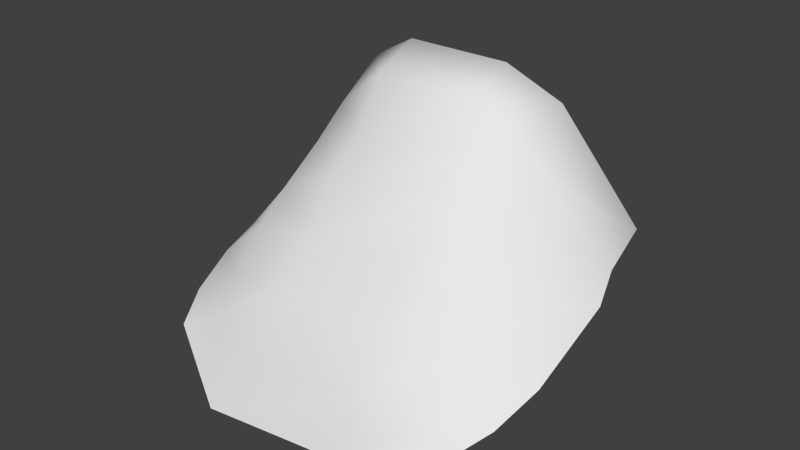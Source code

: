 # Source: Hut_Steps.blend  (saved by Blender 2.61.0; exported with 4.5.12 LTS)
import bpy
from mathutils import Matrix  # noqa: F401  (used for matrix-valued properties, if any)

bpy.ops.wm.read_factory_settings(use_empty=True)
scene = bpy.context.scene
scene.name = 'Scene'

# ---- collections
col_collection_1 = bpy.data.collections.new('Collection 1'); scene.collection.children.link(col_collection_1)

# ---- materials (node trees are filled in below, after node groups)
mat_initialshadinggroup = bpy.data.materials.new('initialShadingGroup')
mat_initialshadinggroup.alpha_threshold = 0.0
mat_initialshadinggroup.use_transparent_shadow = False
mat_initialshadinggroup.roughness = 0.5
mat_initialshadinggroup.line_color = (0.0, 0.0, 0.0, 1.0)

# ---- material node trees

# ---- world
world_world = bpy.data.worlds.new('World'); scene.world = world_world
world_world.color = (0.05088, 0.05088, 0.05088)
world_world.use_sun_shadow = False
world_world.sun_shadow_jitter_overblur = 0.0
world_world.cycles.sampling_method = 'MANUAL'
world_world.cycles.sample_map_resolution = 256

# ---- meshes
me_pcube12_002 = bpy.data.meshes.new('pCube12.002')
me_pcube12_002.from_pydata([(-0.7719, -0.08471, 0.7501), (-0.2023, -0.074, 0.9323), (-0.2529, 0.6633, 0.5445), (-0.4999, 0.5211, 0.5833), (0.1985, -0.074, 0.9323), (0.249, 0.6633, 0.5445), (0.768, -0.08471, 0.7501), (0.496, 0.5211, 0.5833), (-0.2529, 0.5869, 0.3192), (-0.4999, 0.3853, 0.3198), (0.249, 0.5869, 0.3192), (0.496, 0.3853, 0.3198), (-0.2529, 0.3698, 0.1386), (-0.5361, 0.2468, 0.1722), (0.249, 0.3698, 0.1386), (0.5323, 0.2468, 0.1722), (-0.2529, 0.2658, -0.04161), (-0.564, 0.09775, -0.04911), (0.249, 0.2658, -0.04161), (0.5601, 0.09775, -0.04911), (-0.2529, 0.02742, -0.2153), (-0.564, -0.001805, -0.2073), (0.249, 0.02742, -0.2153), (0.5601, -0.001805, -0.2073), (-0.2529, -0.1105, -0.4329), (-0.564, -0.1718, -0.4076), (0.249, -0.1105, -0.4329), (0.5601, -0.1718, -0.4076), (-0.2503, -0.3387, -0.6163), (-0.564, -0.3387, -0.6163), (0.2616, -0.3387, -0.6163), (0.5429, -0.2929, -0.532), (-0.3395, -0.5248, -0.7373), (-0.7457, -0.3918, -0.5963), (0.4264, -0.6065, -0.7656), (0.7418, -0.3918, -0.5963), (0.8304, -0.3414, -0.4117), (0.8784, -0.2779, -0.179), (0.8784, -0.2275, 0.005567), (0.8784, -0.1564, 0.2663), (0.8217, -0.106, 0.4509), (-0.8342, -0.3414, -0.4117), (-0.8822, -0.2779, -0.179), (-0.8822, -0.2275, 0.005567), (-0.8822, -0.1564, 0.2663), (-0.8256, -0.106, 0.4509)], [], [(45, 0, 9), (0, 3, 9), (44, 45, 13), (45, 9, 13), (43, 44, 17), (44, 13, 17), (42, 43, 21), (43, 17, 21), (41, 42, 25), (42, 21, 25), (33, 41, 29), (41, 25, 29), (6, 40, 11), (6, 11, 7), (40, 39, 15), (40, 15, 11), (39, 38, 19), (39, 19, 15), (38, 37, 23), (38, 23, 19), (37, 36, 27), (37, 27, 23), (36, 35, 31), (36, 31, 27), (30, 31, 34), (31, 35, 34), (29, 28, 32), (29, 32, 33), (26, 27, 31), (26, 31, 30), (24, 26, 28), (26, 30, 28), (25, 24, 28), (25, 28, 29), (22, 23, 26), (23, 27, 26), (20, 22, 26), (20, 26, 24), (21, 20, 24), (21, 24, 25), (18, 19, 22), (19, 23, 22), (16, 18, 22), (16, 22, 20), (17, 16, 20), (17, 20, 21), (14, 15, 18), (15, 19, 18), (12, 14, 18), (12, 18, 16), (13, 12, 16), (13, 16, 17), (10, 11, 14), (11, 15, 14), (8, 10, 14), (8, 14, 12), (9, 8, 12), (9, 12, 13), (5, 7, 10), (7, 11, 10), (2, 5, 10), (2, 10, 8), (3, 2, 8), (3, 8, 9), (4, 6, 7), (4, 7, 5), (1, 4, 5), (1, 5, 2), (0, 1, 3), (1, 2, 3), (28, 30, 34), (28, 34, 32)])
me_pcube12_002.polygons.foreach_set('use_smooth', [True] * 72)
_ca = me_pcube12_002.color_attributes.new('Col', 'BYTE_COLOR', 'CORNER')
_ca.data.foreach_set('color', [0.1384, 0.07819, 0.02624, 1.0, 0.04817, 0.02956, 0.01161, 1.0, 0.3467, 0.1812, 0.04667, 1.0, 0.04817, 0.02956, 0.01161, 1.0, 0.3467, 0.1812, 0.04667, 1.0, 0.3467, 0.1812, 0.04667, 1.0, 0.3419, 0.1779, 0.04519, 1.0, 0.1384, 0.07819, 0.02624, 1.0, 0.3467, 0.1812, 0.04667, 1.0, 0.1384, 0.07819, 0.02624, 1.0, 0.3467, 0.1812, 0.04667, 1.0, 0.3467, 0.1812, 0.04667, 1.0, 0.4125, 0.2423, 0.08022, 1.0, 0.3419, 0.1779, 0.04519, 1.0, 0.4072, 0.2423, 0.08228, 1.0, 0.3419, 0.1779, 0.04519, 1.0, 0.3467, 0.1812, 0.04667, 1.0, 0.4072, 0.2423, 0.08228, 1.0, 0.4125, 0.2423, 0.08022, 1.0, 0.4125, 0.2423, 0.08022, 1.0, 0.4072, 0.2423, 0.08228, 1.0, 0.4125, 0.2423, 0.08022, 1.0, 0.4072, 0.2423, 0.08228, 1.0, 0.4072, 0.2423, 0.08228, 1.0, 0.4125, 0.2423, 0.08022, 1.0, 0.4125, 0.2423, 0.08022, 1.0, 0.4125, 0.2423, 0.08022, 1.0, 0.4125, 0.2423, 0.08022, 1.0, 0.4072, 0.2423, 0.08228, 1.0, 0.4125, 0.2423, 0.08022, 1.0, 0.4125, 0.2423, 0.08022, 1.0, 0.4125, 0.2423, 0.08022, 1.0, 0.4125, 0.2423, 0.08022, 1.0, 0.4125, 0.2423, 0.08022, 1.0, 0.4125, 0.2423, 0.08022, 1.0, 0.4125, 0.2423, 0.08022, 1.0, 0.04519, 0.02843, 0.01161, 1.0, 0.1441, 0.08438, 0.03071, 1.0, 0.3467, 0.1812, 0.04667, 1.0, 0.04519, 0.02843, 0.01161, 1.0, 0.3467, 0.1812, 0.04667, 1.0, 0.3467, 0.1812, 0.04667, 1.0, 0.1441, 0.08438, 0.03071, 1.0, 0.147, 0.0865, 0.0319, 1.0, 0.3467, 0.1812, 0.04667, 1.0, 0.1441, 0.08438, 0.03071, 1.0, 0.3467, 0.1812, 0.04667, 1.0, 0.3467, 0.1812, 0.04667, 1.0, 0.147, 0.0865, 0.0319, 1.0, 0.147, 0.0865, 0.0319, 1.0, 0.3467, 0.1812, 0.04667, 1.0, 0.147, 0.0865, 0.0319, 1.0, 0.3467, 0.1812, 0.04667, 1.0, 0.3467, 0.1812, 0.04667, 1.0, 0.147, 0.0865, 0.0319, 1.0, 0.147, 0.0865, 0.0319, 1.0, 0.3467, 0.1812, 0.04667, 1.0, 0.147, 0.0865, 0.0319, 1.0, 0.3467, 0.1812, 0.04667, 1.0, 0.3467, 0.1812, 0.04667, 1.0, 0.147, 0.0865, 0.0319, 1.0, 0.147, 0.0865, 0.0319, 1.0, 0.3467, 0.1812, 0.04667, 1.0, 0.147, 0.0865, 0.0319, 1.0, 0.3467, 0.1812, 0.04667, 1.0, 0.3467, 0.1812, 0.04667, 1.0, 0.147, 0.0865, 0.0319, 1.0, 0.147, 0.0865, 0.03071, 1.0, 0.2122, 0.1248, 0.04092, 1.0, 0.147, 0.0865, 0.0319, 1.0, 0.2122, 0.1248, 0.04092, 1.0, 0.3467, 0.1812, 0.04667, 1.0, 0.2122, 0.1248, 0.04092, 1.0, 0.2122, 0.1248, 0.04092, 1.0, 0.1301, 0.07421, 0.02416, 1.0, 0.2122, 0.1248, 0.04092, 1.0, 0.147, 0.0865, 0.03071, 1.0, 0.1301, 0.07421, 0.02416, 1.0, 0.4125, 0.2423, 0.08022, 1.0, 0.4125, 0.2423, 0.08022, 1.0, 0.1683, 0.09759, 0.0331, 1.0, 0.4125, 0.2423, 0.08022, 1.0, 0.1683, 0.09759, 0.0331, 1.0, 0.4125, 0.2423, 0.08022, 1.0, 0.4125, 0.2423, 0.08022, 1.0, 0.3467, 0.1812, 0.04667, 1.0, 0.2122, 0.1248, 0.04092, 1.0, 0.4125, 0.2423, 0.08022, 1.0, 0.2122, 0.1248, 0.04092, 1.0, 0.2122, 0.1248, 0.04092, 1.0, 0.4125, 0.2423, 0.08022, 1.0, 0.4125, 0.2423, 0.08022, 1.0, 0.4125, 0.2423, 0.08022, 1.0, 0.4125, 0.2423, 0.08022, 1.0, 0.2122, 0.1248, 0.04092, 1.0, 0.4125, 0.2423, 0.08022, 1.0, 0.4125, 0.2423, 0.08022, 1.0, 0.4125, 0.2423, 0.08022, 1.0, 0.4125, 0.2423, 0.08022, 1.0, 0.4125, 0.2423, 0.08022, 1.0, 0.4125, 0.2423, 0.08022, 1.0, 0.4125, 0.2423, 0.08022, 1.0, 0.3467, 0.1812, 0.04667, 1.0, 0.3467, 0.1812, 0.04667, 1.0, 0.4125, 0.2423, 0.08022, 1.0, 0.3467, 0.1812, 0.04667, 1.0, 0.3467, 0.1812, 0.04667, 1.0, 0.4125, 0.2423, 0.08022, 1.0, 0.3467, 0.1812, 0.04667, 1.0, 0.3467, 0.1812, 0.04667, 1.0, 0.4125, 0.2423, 0.08022, 1.0, 0.3467, 0.1812, 0.04667, 1.0, 0.4125, 0.2423, 0.08022, 1.0, 0.4125, 0.2423, 0.08022, 1.0, 0.4072, 0.2423, 0.08228, 1.0, 0.3467, 0.1812, 0.04667, 1.0, 0.4125, 0.2423, 0.08022, 1.0, 0.4072, 0.2423, 0.08228, 1.0, 0.4125, 0.2423, 0.08022, 1.0, 0.4125, 0.2423, 0.08022, 1.0, 0.4125, 0.2423, 0.08022, 1.0, 0.3467, 0.1812, 0.04667, 1.0, 0.3467, 0.1812, 0.04667, 1.0, 0.3467, 0.1812, 0.04667, 1.0, 0.3467, 0.1812, 0.04667, 1.0, 0.3467, 0.1812, 0.04667, 1.0, 0.4125, 0.2423, 0.08022, 1.0, 0.4125, 0.2423, 0.08022, 1.0, 0.3467, 0.1812, 0.04667, 1.0, 0.4125, 0.2423, 0.08022, 1.0, 0.3467, 0.1812, 0.04667, 1.0, 0.3467, 0.1812, 0.04667, 1.0, 0.4072, 0.2423, 0.08228, 1.0, 0.4125, 0.2423, 0.08022, 1.0, 0.3467, 0.1812, 0.04667, 1.0, 0.4072, 0.2423, 0.08228, 1.0, 0.3467, 0.1812, 0.04667, 1.0, 0.4072, 0.2423, 0.08228, 1.0, 0.3467, 0.1812, 0.04667, 1.0, 0.3467, 0.1812, 0.04667, 1.0, 0.4125, 0.2423, 0.08022, 1.0, 0.3467, 0.1812, 0.04667, 1.0, 0.3467, 0.1812, 0.04667, 1.0, 0.4125, 0.2423, 0.08022, 1.0, 0.3467, 0.1812, 0.04667, 1.0, 0.3467, 0.1812, 0.04667, 1.0, 0.4125, 0.2423, 0.08022, 1.0, 0.3467, 0.1812, 0.04667, 1.0, 0.4125, 0.2423, 0.08022, 1.0, 0.4125, 0.2423, 0.08022, 1.0, 0.3467, 0.1812, 0.04667, 1.0, 0.3467, 0.1812, 0.04667, 1.0, 0.4125, 0.2423, 0.08022, 1.0, 0.3467, 0.1812, 0.04667, 1.0, 0.4125, 0.2423, 0.08022, 1.0, 0.4072, 0.2423, 0.08228, 1.0, 0.4125, 0.2423, 0.08022, 1.0, 0.3467, 0.1812, 0.04667, 1.0, 0.3467, 0.1812, 0.04667, 1.0, 0.3467, 0.1812, 0.04667, 1.0, 0.3467, 0.1812, 0.04667, 1.0, 0.3467, 0.1812, 0.04667, 1.0, 0.4125, 0.2423, 0.08022, 1.0, 0.4125, 0.2423, 0.08022, 1.0, 0.3467, 0.1812, 0.04667, 1.0, 0.4125, 0.2423, 0.08022, 1.0, 0.3467, 0.1812, 0.04667, 1.0, 0.3467, 0.1812, 0.04667, 1.0, 0.3467, 0.1812, 0.04667, 1.0, 0.4125, 0.2423, 0.08022, 1.0, 0.3467, 0.1812, 0.04667, 1.0, 0.3467, 0.1812, 0.04667, 1.0, 0.3467, 0.1812, 0.04667, 1.0, 0.3467, 0.1812, 0.04667, 1.0, 0.4125, 0.2423, 0.08022, 1.0, 0.3467, 0.1812, 0.04667, 1.0, 0.4125, 0.2423, 0.08022, 1.0, 0.3467, 0.1812, 0.04667, 1.0, 0.3467, 0.1812, 0.04667, 1.0, 0.4125, 0.2423, 0.08022, 1.0, 0.4125, 0.2423, 0.08022, 1.0, 0.4125, 0.2423, 0.08022, 1.0, 0.4125, 0.2423, 0.08022, 1.0, 0.4125, 0.2423, 0.08022, 1.0, 0.4125, 0.2423, 0.08022, 1.0, 0.4125, 0.2423, 0.08022, 1.0, 0.3467, 0.1812, 0.04667, 1.0, 0.4125, 0.2423, 0.08022, 1.0, 0.4125, 0.2423, 0.08022, 1.0, 0.3467, 0.1812, 0.04667, 1.0, 0.4125, 0.2423, 0.08022, 1.0, 0.3467, 0.1812, 0.04667, 1.0, 0.04519, 0.02843, 0.01161, 1.0, 0.04519, 0.02843, 0.01161, 1.0, 0.3467, 0.1812, 0.04667, 1.0, 0.04519, 0.02843, 0.01161, 1.0, 0.3467, 0.1812, 0.04667, 1.0, 0.4125, 0.2423, 0.08022, 1.0, 0.04519, 0.02843, 0.01161, 1.0, 0.04519, 0.02843, 0.01161, 1.0, 0.4125, 0.2423, 0.08022, 1.0, 0.04519, 0.02843, 0.01161, 1.0, 0.4125, 0.2423, 0.08022, 1.0, 0.4125, 0.2423, 0.08022, 1.0, 0.04519, 0.02843, 0.01161, 1.0, 0.04519, 0.02843, 0.01161, 1.0, 0.3467, 0.1812, 0.04667, 1.0, 0.04519, 0.02843, 0.01161, 1.0, 0.4125, 0.2423, 0.08022, 1.0, 0.3467, 0.1812, 0.04667, 1.0, 0.4125, 0.2423, 0.08022, 1.0, 0.2122, 0.1248, 0.04092, 1.0, 0.1301, 0.07421, 0.02416, 1.0, 0.4125, 0.2423, 0.08022, 1.0, 0.1301, 0.07421, 0.02416, 1.0, 0.1683, 0.09759, 0.0331, 1.0])
me_pcube12_002.materials.append(mat_initialshadinggroup)
me_pcube12_002.use_remesh_preserve_volume = False
me_pcube12_002.use_remesh_preserve_attributes = False
me_pcube12_002.use_mirror_vertex_groups = False
me_pcube12_002.update()

# ---- objects
ob_mesh_001 = bpy.data.objects.new('Mesh.001', me_pcube12_002)

# ---- transforms, parenting, visibility, modifiers, constraints
ob_mesh_001.location = (0.3432, 0.6363, 2.195)
ob_mesh_001.rotation_euler = (1.452, -0.0, 3.142)
ob_mesh_001.scale = (83.09, 83.09, 83.09)
ob_mesh_001.show_in_front = True
ob_mesh_001.lineart.crease_threshold = 0.0

# ---- collection membership
col_collection_1.objects.link(ob_mesh_001)

# ---- scene / render settings (as saved in the file)
scene.frame_start = 1; scene.frame_end = 250; scene.frame_set(113)
scene.render.engine = 'BLENDER_EEVEE_NEXT'
scene.render.image_settings.color_mode = 'RGB'
scene.render.image_settings.compression = 90
scene.render.resolution_percentage = 50
scene.render.dither_intensity = 0.0
scene.render.bake_margin = 2
scene.render.bake_bias = 0.0
scene.cycles.use_denoising = False
scene.cycles.samples = 10
scene.cycles.sampling_pattern = 'TABULATED_SOBOL'
scene.cycles.light_sampling_threshold = 0.0
scene.cycles.use_adaptive_sampling = False
scene.cycles.use_light_tree = False
scene.cycles.blur_glossy = 0.0
scene.cycles.volume_bounces = 1
scene.cycles.pixel_filter_type = 'GAUSSIAN'
scene.cycles.sample_clamp_indirect = 0.0
scene.view_settings.view_transform = 'Standard'
bpy.context.view_layer.update()

# ---- added for rendering (the .blend has no active camera and no usable light): camera, sun
cam_auto = bpy.data.cameras.new('AutoCamera')
cam_auto.lens = 50.0
cam_auto.sensor_width = 36.0
cam_auto.clip_end = 3959.82
ob_auto_camera = bpy.data.objects.new('AutoCamera', cam_auto)
scene.collection.objects.link(ob_auto_camera)
ob_auto_camera.location = (226.135, -263.524, 185.869)
ob_auto_camera.rotation_euler = (1.09748, -7.21219e-08, 0.694738)
scene.camera = ob_auto_camera
light_auto_sun = bpy.data.lights.new('AutoSun', 'SUN')
light_auto_sun.energy = 3.0
light_auto_sun.angle = 0.0523599
ob_auto_sun = bpy.data.objects.new('AutoSun', light_auto_sun)
scene.collection.objects.link(ob_auto_sun)
ob_auto_sun.rotation_euler = (0.872665, 0.174533, 0.523599)
bpy.context.view_layer.update()
